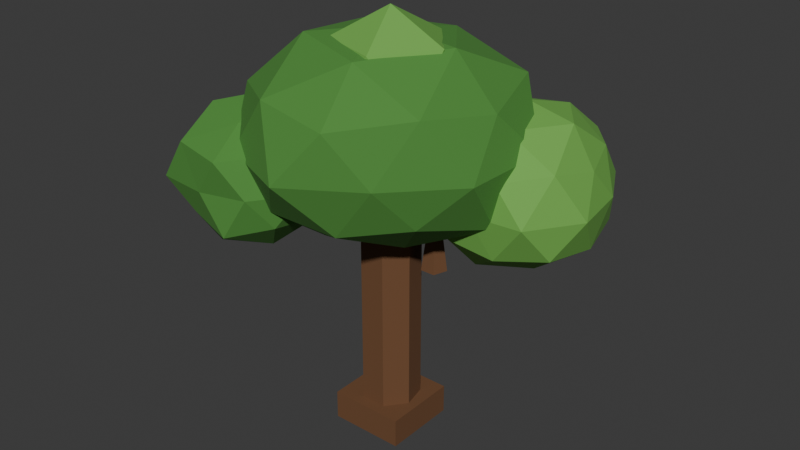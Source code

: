 # Source: tree.blend  (saved by Blender 5.2.45; exported with 4.5.12 LTS)
import bpy
from mathutils import Matrix  # noqa: F401  (used for matrix-valued properties, if any)

bpy.ops.wm.read_factory_settings(use_empty=True)
scene = bpy.context.scene
scene.name = 'Scene'

# ---- collections
col_collection = bpy.data.collections.new('Collection'); scene.collection.children.link(col_collection)

# ---- materials (node trees are filled in below, after node groups)
mat_tree_trunk = bpy.data.materials.new('tree_trunk')
mat_tree_leaf = bpy.data.materials.new('tree_leaf')
mat_tree_leaf_light = bpy.data.materials.new('tree_leaf_light')

# ---- material node trees
mat_tree_trunk.use_nodes = True; mat_tree_trunk.node_tree.nodes.clear()
_N = mat_tree_trunk.node_tree.nodes; _L = mat_tree_trunk.node_tree.links
n0 = _N.new('ShaderNodeBsdfPrincipled'); n0.name = 'Principled BSDF'; n0.location = (-200, 100)
n0.inputs[0].default_value = (0.1559, 0.06848, 0.02732, 1.0)
n0.inputs[2].default_value = 0.85
n0.inputs[10].default_value = 0.005
n1 = _N.new('ShaderNodeOutputMaterial'); n1.name = 'Material Output'; n1.location = (200, 100)
_L.new(n0.outputs[0], n1.inputs[0])
n1.is_active_output = True
mat_tree_leaf.use_nodes = True; mat_tree_leaf.node_tree.nodes.clear()
_N = mat_tree_leaf.node_tree.nodes; _L = mat_tree_leaf.node_tree.links
n0 = _N.new('ShaderNodeBsdfPrincipled'); n0.name = 'Principled BSDF'; n0.location = (-200, 100)
n0.inputs[0].default_value = (0.07619, 0.2623, 0.04231, 1.0)
n0.inputs[2].default_value = 0.85
n0.inputs[10].default_value = 0.005
n1 = _N.new('ShaderNodeOutputMaterial'); n1.name = 'Material Output'; n1.location = (200, 100)
_L.new(n0.outputs[0], n1.inputs[0])
n1.is_active_output = True
mat_tree_leaf_light.use_nodes = True; mat_tree_leaf_light.node_tree.nodes.clear()
_N = mat_tree_leaf_light.node_tree.nodes; _L = mat_tree_leaf_light.node_tree.links
n0 = _N.new('ShaderNodeBsdfPrincipled'); n0.name = 'Principled BSDF'; n0.location = (-200, 100)
n0.inputs[0].default_value = (0.159, 0.4233, 0.07227, 1.0)
n0.inputs[2].default_value = 0.85
n0.inputs[10].default_value = 0.005
n1 = _N.new('ShaderNodeOutputMaterial'); n1.name = 'Material Output'; n1.location = (200, 100)
_L.new(n0.outputs[0], n1.inputs[0])
n1.is_active_output = True

# ---- world
world_world = bpy.data.worlds.new('World'); scene.world = world_world
world_world.use_nodes = True; world_world.node_tree.nodes.clear()
_N = world_world.node_tree.nodes; _L = world_world.node_tree.links
n0 = _N.new('ShaderNodeOutputWorld'); n0.name = 'World Output'; n0.location = (200, 100)
n1 = _N.new('ShaderNodeBackground'); n1.name = 'Background'; n1.location = (-200, 100)
n1.inputs[0].default_value = (0.05088, 0.05088, 0.05088, 1.0)
_L.new(n1.outputs[0], n0.inputs[0])
n0.is_active_output = True
world_world.color = (0.05088, 0.05088, 0.05088)
world_world.sun_shadow_jitter_overblur = 0.0

# ---- meshes
me_cylinder = bpy.data.meshes.new('Cylinder')
me_cylinder.from_pydata([(0.0, 0.28, -1.05), (0.0, 0.28, 1.05), (0.2189, 0.1746, -1.05), (0.2189, 0.1746, 1.05), (0.273, -0.06231, -1.05), (0.273, -0.06231, 1.05), (0.1215, -0.2523, -1.05), (0.1215, -0.2523, 1.05), (-0.1215, -0.2523, -1.05), (-0.1215, -0.2523, 1.05), (-0.273, -0.06231, -1.05), (-0.273, -0.06231, 1.05), (-0.2189, 0.1746, -1.05), (-0.2189, 0.1746, 1.05)], [], [(0, 1, 3, 2), (2, 3, 5, 4), (4, 5, 7, 6), (6, 7, 9, 8), (8, 9, 11, 10), (3, 1, 13, 11, 9, 7, 5), (10, 11, 13, 12), (12, 13, 1, 0), (0, 2, 4, 6, 8, 10, 12)])
_uv = me_cylinder.uv_layers.new(name='UVMap')
_uv.uv.foreach_set('vector', [1.0, 0.5, 1.0, 1.0, 0.8571, 1.0, 0.8571, 0.5, 0.8571, 0.5, 0.8571, 1.0, 0.7143, 1.0, 0.7143, 0.5, 0.7143, 0.5, 0.7143, 1.0, 0.5714, 1.0, 0.5714, 0.5, 0.5714, 0.5, 0.5714, 1.0, 0.4286, 1.0, 0.4286, 0.5, 0.4286, 0.5, 0.4286, 1.0, 0.2857, 1.0, 0.2857, 0.5, 0.4376, 0.3996, 0.25, 0.49, 0.06236, 0.3996, 0.01602, 0.1966, 0.1459, 0.03377, 0.3541, 0.03377, 0.484, 0.1966, 0.2857, 0.5, 0.2857, 1.0, 0.1429, 1.0, 0.1429, 0.5, 0.1429, 0.5, 0.1429, 1.0, 2.98e-08, 1.0, 2.98e-08, 0.5, 0.75, 0.49, 0.9376, 0.3996, 0.984, 0.1966, 0.8541, 0.03377, 0.6459, 0.03377, 0.516, 0.1966, 0.5624, 0.3996])
me_cylinder.materials.append(mat_tree_trunk)
me_cylinder.update()
me_cube = bpy.data.meshes.new('Cube')
me_cube.from_pydata([(-0.36, -0.36, -0.14), (-0.36, -0.36, 0.14), (-0.36, 0.36, -0.14), (-0.36, 0.36, 0.14), (0.36, -0.36, -0.14), (0.36, -0.36, 0.14), (0.36, 0.36, -0.14), (0.36, 0.36, 0.14)], [], [(0, 1, 3, 2), (2, 3, 7, 6), (6, 7, 5, 4), (4, 5, 1, 0), (2, 6, 4, 0), (7, 3, 1, 5)])
_uv = me_cube.uv_layers.new(name='UVMap')
_uv.uv.foreach_set('vector', [0.375, 0.0, 0.625, 0.0, 0.625, 0.25, 0.375, 0.25, 0.375, 0.25, 0.625, 0.25, 0.625, 0.5, 0.375, 0.5, 0.375, 0.5, 0.625, 0.5, 0.625, 0.75, 0.375, 0.75, 0.375, 0.75, 0.625, 0.75, 0.625, 1.0, 0.375, 1.0, 0.125, 0.5, 0.375, 0.5, 0.375, 0.75, 0.125, 0.75, 0.625, 0.5, 0.875, 0.5, 0.875, 0.75, 0.625, 0.75])
me_cube.materials.append(mat_tree_trunk)
me_cube.update()
me_cone = bpy.data.meshes.new('Cone')
me_cone.from_pydata([(0.0, 0.12, -0.45), (0.1141, 0.03708, -0.45), (0.07053, -0.09708, -0.45), (-0.07053, -0.09708, -0.45), (-0.1141, 0.03708, -0.45), (0.0, 0.0, 0.45)], [], [(0, 5, 1), (1, 5, 2), (2, 5, 3), (0, 1, 2, 3, 4), (3, 5, 4), (4, 5, 0)])
_uv = me_cone.uv_layers.new(name='UVMap')
_uv.uv.foreach_set('vector', [0.25, 0.49, 0.25, 0.25, 0.4783, 0.3242, 0.4783, 0.3242, 0.25, 0.25, 0.3911, 0.05584, 0.3911, 0.05584, 0.25, 0.25, 0.1089, 0.05584, 0.75, 0.49, 0.9783, 0.3242, 0.8911, 0.05584, 0.6089, 0.05584, 0.5217, 0.3242, 0.1089, 0.05584, 0.25, 0.25, 0.02175, 0.3242, 0.02175, 0.3242, 0.25, 0.25, 0.25, 0.49])
me_cone.materials.append(mat_tree_trunk)
me_cone.update()
me_icosphere = bpy.data.meshes.new('Icosphere')
me_icosphere.from_pydata([(0.0, 0.0, -0.9326), (0.8135, -0.6473, -0.407), (-0.3277, -1.105, -0.4293), (-1.015, 0.0, -0.4109), (-0.3086, 1.04, -0.4042), (0.8588, 0.6834, -0.4297), (0.358, -1.207, 0.4689), (-0.9194, -0.7316, 0.46), (-0.914, 0.7273, 0.4573), (0.3176, 1.071, 0.416), (1.087, 0.0, 0.4399), (0.0, 0.0, 0.9395), (-0.185, -0.6236, -0.7842), (0.4784, -0.3807, -0.7746), (0.3016, -1.017, -0.4884), (1.104, 0.0, -0.5521), (0.543, 0.432, -0.8791), (-0.6687, 0.0, -0.8759), (-0.8744, -0.6958, -0.5408), (-0.1857, 0.626, -0.7872), (-0.8035, 0.6394, -0.4969), (0.3244, 1.094, -0.5253), (1.195, -0.4252, 0.0), (1.219, 0.4339, 0.0), (0.0, -1.41, 0.0), (0.6587, -0.993, 0.0), (-1.17, -0.4162, 0.0), (-0.7309, -1.102, 0.0), (-0.7105, 1.071, 0.0), (-1.084, 0.3858, 0.0), (0.7065, 1.065, 0.0), (0.0, 1.228, 0.0), (0.8938, -0.7112, 0.5527), (-0.3376, -1.138, 0.5466), (-1.036, 0.0, 0.5182), (-0.3064, 1.033, 0.4961), (0.8901, 0.7083, 0.5504), (0.1986, -0.6696, 0.842), (0.677, 0.0, 0.8868), (-0.5447, -0.4334, 0.8818), (-0.5143, 0.4093, 0.8327), (0.1932, 0.6513, 0.8191)], [], [(0, 13, 12), (1, 13, 15), (0, 12, 17), (0, 17, 19), (0, 19, 16), (1, 15, 22), (2, 14, 24), (3, 18, 26), (4, 20, 28), (5, 21, 30), (1, 22, 25), (2, 24, 27), (3, 26, 29), (4, 28, 31), (5, 30, 23), (6, 32, 37), (7, 33, 39), (8, 34, 40), (9, 35, 41), (10, 36, 38), (38, 41, 11), (38, 36, 41), (36, 9, 41), (41, 40, 11), (41, 35, 40), (35, 8, 40), (40, 39, 11), (40, 34, 39), (34, 7, 39), (39, 37, 11), (39, 33, 37), (33, 6, 37), (37, 38, 11), (37, 32, 38), (32, 10, 38), (23, 36, 10), (23, 30, 36), (30, 9, 36), (31, 35, 9), (31, 28, 35), (28, 8, 35), (29, 34, 8), (29, 26, 34), (26, 7, 34), (27, 33, 7), (27, 24, 33), (24, 6, 33), (25, 32, 6), (25, 22, 32), (22, 10, 32), (30, 31, 9), (30, 21, 31), (21, 4, 31), (28, 29, 8), (28, 20, 29), (20, 3, 29), (26, 27, 7), (26, 18, 27), (18, 2, 27), (24, 25, 6), (24, 14, 25), (14, 1, 25), (22, 23, 10), (22, 15, 23), (15, 5, 23), (16, 21, 5), (16, 19, 21), (19, 4, 21), (19, 20, 4), (19, 17, 20), (17, 3, 20), (17, 18, 3), (17, 12, 18), (12, 2, 18), (15, 16, 5), (15, 13, 16), (13, 0, 16), (12, 14, 2), (12, 13, 14), (13, 1, 14)])
_uv = me_icosphere.uv_layers.new(name='UVMap')
_uv.uv.foreach_set('vector', [0.1818, 0.0, 0.2273, 0.07873, 0.1364, 0.07873, 0.2727, 0.1575, 0.3182, 0.07873, 0.3636, 0.1575, 0.9091, 0.0, 0.9545, 0.07873, 0.8636, 0.07873, 0.7273, 0.0, 0.7727, 0.07873, 0.6818, 0.07873, 0.5455, 0.0, 0.5909, 0.07873, 0.5, 0.07873, 0.2727, 0.1575, 0.3636, 0.1575, 0.3182, 0.2362, 0.09091, 0.1575, 0.1818, 0.1575, 0.1364, 0.2362, 0.8182, 0.1575, 0.9091, 0.1575, 0.8636, 0.2362, 0.6364, 0.1575, 0.7273, 0.1575, 0.6818, 0.2362, 0.4545, 0.1575, 0.5455, 0.1575, 0.5, 0.2362, 0.2727, 0.1575, 0.3182, 0.2362, 0.2273, 0.2362, 0.09091, 0.1575, 0.1364, 0.2362, 0.04546, 0.2362, 0.8182, 0.1575, 0.8636, 0.2362, 0.7727, 0.2362, 0.6364, 0.1575, 0.6818, 0.2362, 0.5909, 0.2362, 0.4545, 0.1575, 0.5, 0.2362, 0.4091, 0.2362, 0.1818, 0.3149, 0.2727, 0.3149, 0.2273, 0.3937, 0.0, 0.3149, 0.09091, 0.3149, 0.04546, 0.3937, 0.7273, 0.3149, 0.8182, 0.3149, 0.7727, 0.3937, 0.5455, 0.3149, 0.6364, 0.3149, 0.5909, 0.3937, 0.3636, 0.3149, 0.4545, 0.3149, 0.4091, 0.3937, 0.4091, 0.3937, 0.5, 0.3937, 0.4545, 0.4724, 0.4091, 0.3937, 0.4545, 0.3149, 0.5, 0.3937, 0.4545, 0.3149, 0.5455, 0.3149, 0.5, 0.3937, 0.5909, 0.3937, 0.6818, 0.3937, 0.6364, 0.4724, 0.5909, 0.3937, 0.6364, 0.3149, 0.6818, 0.3937, 0.6364, 0.3149, 0.7273, 0.3149, 0.6818, 0.3937, 0.7727, 0.3937, 0.8636, 0.3937, 0.8182, 0.4724, 0.7727, 0.3937, 0.8182, 0.3149, 0.8636, 0.3937, 0.8182, 0.3149, 0.9091, 0.3149, 0.8636, 0.3937, 0.04546, 0.3937, 0.1364, 0.3937, 0.09091, 0.4724, 0.04546, 0.3937, 0.09091, 0.3149, 0.1364, 0.3937, 0.09091, 0.3149, 0.1818, 0.3149, 0.1364, 0.3937, 0.2273, 0.3937, 0.3182, 0.3937, 0.2727, 0.4724, 0.2273, 0.3937, 0.2727, 0.3149, 0.3182, 0.3937, 0.2727, 0.3149, 0.3636, 0.3149, 0.3182, 0.3937, 0.4091, 0.2362, 0.4545, 0.3149, 0.3636, 0.3149, 0.4091, 0.2362, 0.5, 0.2362, 0.4545, 0.3149, 0.5, 0.2362, 0.5455, 0.3149, 0.4545, 0.3149, 0.5909, 0.2362, 0.6364, 0.3149, 0.5455, 0.3149, 0.5909, 0.2362, 0.6818, 0.2362, 0.6364, 0.3149, 0.6818, 0.2362, 0.7273, 0.3149, 0.6364, 0.3149, 0.7727, 0.2362, 0.8182, 0.3149, 0.7273, 0.3149, 0.7727, 0.2362, 0.8636, 0.2362, 0.8182, 0.3149, 0.8636, 0.2362, 0.9091, 0.3149, 0.8182, 0.3149, 0.04546, 0.2362, 0.09091, 0.3149, 0.0, 0.3149, 0.04546, 0.2362, 0.1364, 0.2362, 0.09091, 0.3149, 0.1364, 0.2362, 0.1818, 0.3149, 0.09091, 0.3149, 0.2273, 0.2362, 0.2727, 0.3149, 0.1818, 0.3149, 0.2273, 0.2362, 0.3182, 0.2362, 0.2727, 0.3149, 0.3182, 0.2362, 0.3636, 0.3149, 0.2727, 0.3149, 0.5, 0.2362, 0.5909, 0.2362, 0.5455, 0.3149, 0.5, 0.2362, 0.5455, 0.1575, 0.5909, 0.2362, 0.5455, 0.1575, 0.6364, 0.1575, 0.5909, 0.2362, 0.6818, 0.2362, 0.7727, 0.2362, 0.7273, 0.3149, 0.6818, 0.2362, 0.7273, 0.1575, 0.7727, 0.2362, 0.7273, 0.1575, 0.8182, 0.1575, 0.7727, 0.2362, 0.8636, 0.2362, 0.9545, 0.2362, 0.9091, 0.3149, 0.8636, 0.2362, 0.9091, 0.1575, 0.9545, 0.2362, 0.9091, 0.1575, 1.0, 0.1575, 0.9545, 0.2362, 0.1364, 0.2362, 0.2273, 0.2362, 0.1818, 0.3149, 0.1364, 0.2362, 0.1818, 0.1575, 0.2273, 0.2362, 0.1818, 0.1575, 0.2727, 0.1575, 0.2273, 0.2362, 0.3182, 0.2362, 0.4091, 0.2362, 0.3636, 0.3149, 0.3182, 0.2362, 0.3636, 0.1575, 0.4091, 0.2362, 0.3636, 0.1575, 0.4545, 0.1575, 0.4091, 0.2362, 0.5, 0.07873, 0.5455, 0.1575, 0.4545, 0.1575, 0.5, 0.07873, 0.5909, 0.07873, 0.5455, 0.1575, 0.5909, 0.07873, 0.6364, 0.1575, 0.5455, 0.1575, 0.6818, 0.07873, 0.7273, 0.1575, 0.6364, 0.1575, 0.6818, 0.07873, 0.7727, 0.07873, 0.7273, 0.1575, 0.7727, 0.07873, 0.8182, 0.1575, 0.7273, 0.1575, 0.8636, 0.07873, 0.9091, 0.1575, 0.8182, 0.1575, 0.8636, 0.07873, 0.9545, 0.07873, 0.9091, 0.1575, 0.9545, 0.07873, 1.0, 0.1575, 0.9091, 0.1575, 0.3636, 0.1575, 0.4091, 0.07873, 0.4545, 0.1575, 0.3636, 0.1575, 0.3182, 0.07873, 0.4091, 0.07873, 0.3182, 0.07873, 0.3636, 0.0, 0.4091, 0.07873, 0.1364, 0.07873, 0.1818, 0.1575, 0.09091, 0.1575, 0.1364, 0.07873, 0.2273, 0.07873, 0.1818, 0.1575, 0.2273, 0.07873, 0.2727, 0.1575, 0.1818, 0.1575])
me_icosphere.materials.append(mat_tree_leaf)
me_icosphere.update()
me_icosphere_001 = bpy.data.meshes.new('Icosphere.001')
me_icosphere_001.from_pydata([(0.0, 0.0, -0.7675), (0.6208, -0.4962, -0.3453), (-0.2204, -0.7461, -0.3209), (-0.6772, 0.0, -0.3047), (-0.1963, 0.6644, -0.2858), (0.6001, 0.4796, -0.3338), (0.2196, -0.7436, 0.3198), (-0.6127, -0.4897, 0.3408), (-0.5624, 0.4494, 0.3128), (0.2345, 0.7941, 0.3416), (0.6789, 0.0, 0.3055), (0.0, 0.0, 0.7689), (-0.1367, -0.4627, -0.6441), (0.3337, -0.2667, -0.6006), (0.2121, -0.7181, -0.3818), (0.7084, 0.0, -0.394), (0.3168, 0.2531, -0.5702), (-0.4257, 0.0, -0.6199), (-0.5883, -0.4702, -0.4045), (-0.1231, 0.4168, -0.5802), (-0.5881, 0.47, -0.4044), (0.2191, 0.7417, -0.3943), (0.8198, -0.293, 0.0), (0.7327, 0.2619, 0.0), (0.0, -0.7994, 0.0), (0.502, -0.76, 0.0), (-0.813, -0.2906, 0.0), (-0.4644, -0.7032, 0.0), (-0.4272, 0.6469, 0.0), (-0.709, 0.2534, 0.0), (0.4845, 0.7335, 0.0), (0.0, 0.8387, 0.0), (0.6065, -0.4847, 0.417), (-0.2145, -0.7261, 0.3861), (-0.6347, 0.0, 0.3531), (-0.2176, 0.7368, 0.3918), (0.5333, 0.4262, 0.3666), (0.1426, -0.4828, 0.6721), (0.4593, 0.0, 0.6689), (-0.3414, -0.2728, 0.6145), (-0.3513, 0.2808, 0.6324), (0.1358, 0.4596, 0.6397)], [], [(0, 13, 12), (1, 13, 15), (0, 12, 17), (0, 17, 19), (0, 19, 16), (1, 15, 22), (2, 14, 24), (3, 18, 26), (4, 20, 28), (5, 21, 30), (1, 22, 25), (2, 24, 27), (3, 26, 29), (4, 28, 31), (5, 30, 23), (6, 32, 37), (7, 33, 39), (8, 34, 40), (9, 35, 41), (10, 36, 38), (38, 41, 11), (38, 36, 41), (36, 9, 41), (41, 40, 11), (41, 35, 40), (35, 8, 40), (40, 39, 11), (40, 34, 39), (34, 7, 39), (39, 37, 11), (39, 33, 37), (33, 6, 37), (37, 38, 11), (37, 32, 38), (32, 10, 38), (23, 36, 10), (23, 30, 36), (30, 9, 36), (31, 35, 9), (31, 28, 35), (28, 8, 35), (29, 34, 8), (29, 26, 34), (26, 7, 34), (27, 33, 7), (27, 24, 33), (24, 6, 33), (25, 32, 6), (25, 22, 32), (22, 10, 32), (30, 31, 9), (30, 21, 31), (21, 4, 31), (28, 29, 8), (28, 20, 29), (20, 3, 29), (26, 27, 7), (26, 18, 27), (18, 2, 27), (24, 25, 6), (24, 14, 25), (14, 1, 25), (22, 23, 10), (22, 15, 23), (15, 5, 23), (16, 21, 5), (16, 19, 21), (19, 4, 21), (19, 20, 4), (19, 17, 20), (17, 3, 20), (17, 18, 3), (17, 12, 18), (12, 2, 18), (15, 16, 5), (15, 13, 16), (13, 0, 16), (12, 14, 2), (12, 13, 14), (13, 1, 14)])
_uv = me_icosphere_001.uv_layers.new(name='UVMap')
_uv.uv.foreach_set('vector', [0.1818, 0.0, 0.2273, 0.07873, 0.1364, 0.07873, 0.2727, 0.1575, 0.3182, 0.07873, 0.3636, 0.1575, 0.9091, 0.0, 0.9545, 0.07873, 0.8636, 0.07873, 0.7273, 0.0, 0.7727, 0.07873, 0.6818, 0.07873, 0.5455, 0.0, 0.5909, 0.07873, 0.5, 0.07873, 0.2727, 0.1575, 0.3636, 0.1575, 0.3182, 0.2362, 0.09091, 0.1575, 0.1818, 0.1575, 0.1364, 0.2362, 0.8182, 0.1575, 0.9091, 0.1575, 0.8636, 0.2362, 0.6364, 0.1575, 0.7273, 0.1575, 0.6818, 0.2362, 0.4545, 0.1575, 0.5455, 0.1575, 0.5, 0.2362, 0.2727, 0.1575, 0.3182, 0.2362, 0.2273, 0.2362, 0.09091, 0.1575, 0.1364, 0.2362, 0.04546, 0.2362, 0.8182, 0.1575, 0.8636, 0.2362, 0.7727, 0.2362, 0.6364, 0.1575, 0.6818, 0.2362, 0.5909, 0.2362, 0.4545, 0.1575, 0.5, 0.2362, 0.4091, 0.2362, 0.1818, 0.3149, 0.2727, 0.3149, 0.2273, 0.3937, 0.0, 0.3149, 0.09091, 0.3149, 0.04546, 0.3937, 0.7273, 0.3149, 0.8182, 0.3149, 0.7727, 0.3937, 0.5455, 0.3149, 0.6364, 0.3149, 0.5909, 0.3937, 0.3636, 0.3149, 0.4545, 0.3149, 0.4091, 0.3937, 0.4091, 0.3937, 0.5, 0.3937, 0.4545, 0.4724, 0.4091, 0.3937, 0.4545, 0.3149, 0.5, 0.3937, 0.4545, 0.3149, 0.5455, 0.3149, 0.5, 0.3937, 0.5909, 0.3937, 0.6818, 0.3937, 0.6364, 0.4724, 0.5909, 0.3937, 0.6364, 0.3149, 0.6818, 0.3937, 0.6364, 0.3149, 0.7273, 0.3149, 0.6818, 0.3937, 0.7727, 0.3937, 0.8636, 0.3937, 0.8182, 0.4724, 0.7727, 0.3937, 0.8182, 0.3149, 0.8636, 0.3937, 0.8182, 0.3149, 0.9091, 0.3149, 0.8636, 0.3937, 0.04546, 0.3937, 0.1364, 0.3937, 0.09091, 0.4724, 0.04546, 0.3937, 0.09091, 0.3149, 0.1364, 0.3937, 0.09091, 0.3149, 0.1818, 0.3149, 0.1364, 0.3937, 0.2273, 0.3937, 0.3182, 0.3937, 0.2727, 0.4724, 0.2273, 0.3937, 0.2727, 0.3149, 0.3182, 0.3937, 0.2727, 0.3149, 0.3636, 0.3149, 0.3182, 0.3937, 0.4091, 0.2362, 0.4545, 0.3149, 0.3636, 0.3149, 0.4091, 0.2362, 0.5, 0.2362, 0.4545, 0.3149, 0.5, 0.2362, 0.5455, 0.3149, 0.4545, 0.3149, 0.5909, 0.2362, 0.6364, 0.3149, 0.5455, 0.3149, 0.5909, 0.2362, 0.6818, 0.2362, 0.6364, 0.3149, 0.6818, 0.2362, 0.7273, 0.3149, 0.6364, 0.3149, 0.7727, 0.2362, 0.8182, 0.3149, 0.7273, 0.3149, 0.7727, 0.2362, 0.8636, 0.2362, 0.8182, 0.3149, 0.8636, 0.2362, 0.9091, 0.3149, 0.8182, 0.3149, 0.04546, 0.2362, 0.09091, 0.3149, 0.0, 0.3149, 0.04546, 0.2362, 0.1364, 0.2362, 0.09091, 0.3149, 0.1364, 0.2362, 0.1818, 0.3149, 0.09091, 0.3149, 0.2273, 0.2362, 0.2727, 0.3149, 0.1818, 0.3149, 0.2273, 0.2362, 0.3182, 0.2362, 0.2727, 0.3149, 0.3182, 0.2362, 0.3636, 0.3149, 0.2727, 0.3149, 0.5, 0.2362, 0.5909, 0.2362, 0.5455, 0.3149, 0.5, 0.2362, 0.5455, 0.1575, 0.5909, 0.2362, 0.5455, 0.1575, 0.6364, 0.1575, 0.5909, 0.2362, 0.6818, 0.2362, 0.7727, 0.2362, 0.7273, 0.3149, 0.6818, 0.2362, 0.7273, 0.1575, 0.7727, 0.2362, 0.7273, 0.1575, 0.8182, 0.1575, 0.7727, 0.2362, 0.8636, 0.2362, 0.9545, 0.2362, 0.9091, 0.3149, 0.8636, 0.2362, 0.9091, 0.1575, 0.9545, 0.2362, 0.9091, 0.1575, 1.0, 0.1575, 0.9545, 0.2362, 0.1364, 0.2362, 0.2273, 0.2362, 0.1818, 0.3149, 0.1364, 0.2362, 0.1818, 0.1575, 0.2273, 0.2362, 0.1818, 0.1575, 0.2727, 0.1575, 0.2273, 0.2362, 0.3182, 0.2362, 0.4091, 0.2362, 0.3636, 0.3149, 0.3182, 0.2362, 0.3636, 0.1575, 0.4091, 0.2362, 0.3636, 0.1575, 0.4545, 0.1575, 0.4091, 0.2362, 0.5, 0.07873, 0.5455, 0.1575, 0.4545, 0.1575, 0.5, 0.07873, 0.5909, 0.07873, 0.5455, 0.1575, 0.5909, 0.07873, 0.6364, 0.1575, 0.5455, 0.1575, 0.6818, 0.07873, 0.7273, 0.1575, 0.6364, 0.1575, 0.6818, 0.07873, 0.7727, 0.07873, 0.7273, 0.1575, 0.7727, 0.07873, 0.8182, 0.1575, 0.7273, 0.1575, 0.8636, 0.07873, 0.9091, 0.1575, 0.8182, 0.1575, 0.8636, 0.07873, 0.9545, 0.07873, 0.9091, 0.1575, 0.9545, 0.07873, 1.0, 0.1575, 0.9091, 0.1575, 0.3636, 0.1575, 0.4091, 0.07873, 0.4545, 0.1575, 0.3636, 0.1575, 0.3182, 0.07873, 0.4091, 0.07873, 0.3182, 0.07873, 0.3636, 0.0, 0.4091, 0.07873, 0.1364, 0.07873, 0.1818, 0.1575, 0.09091, 0.1575, 0.1364, 0.07873, 0.2273, 0.07873, 0.1818, 0.1575, 0.2273, 0.07873, 0.2727, 0.1575, 0.1818, 0.1575])
me_icosphere_001.materials.append(mat_tree_leaf_light)
me_icosphere_001.update()
me_icosphere_002 = bpy.data.meshes.new('Icosphere.002')
me_icosphere_002.from_pydata([(0.0, 0.0, -0.669), (0.5262, -0.4205, -0.2927), (-0.1893, -0.6409, -0.2757), (-0.7298, 0.0, -0.3284), (-0.1827, 0.6187, -0.2661), (0.5431, 0.434, -0.3021), (0.2271, -0.7689, 0.3307), (-0.4881, -0.3901, 0.2715), (-0.5498, 0.4394, 0.3058), (0.2131, 0.7214, 0.3103), (0.5969, 0.0, 0.2686), (0.0, 0.0, 0.6554), (-0.1278, -0.4326, -0.6022), (0.3153, -0.252, -0.5676), (0.2078, -0.7035, -0.374), (0.5855, 0.0, -0.3257), (0.2989, 0.2389, -0.5381), (-0.3575, 0.0, -0.5206), (-0.5169, -0.4131, -0.3554), (-0.1342, 0.4545, -0.6326), (-0.5273, 0.4214, -0.3626), (0.2101, 0.7114, -0.3782), (0.6934, -0.2478, 0.0), (0.7554, 0.27, 0.0), (0.0, -0.7461, 0.0), (0.4187, -0.634, 0.0), (-0.7431, -0.2656, 0.0), (-0.4647, -0.7036, 0.0), (-0.4326, 0.6549, 0.0), (-0.6427, 0.2297, 0.0), (0.4162, 0.6301, 0.0), (0.0, 0.7676, 0.0), (0.489, -0.3908, 0.3362), (-0.2118, -0.717, 0.3812), (-0.592, 0.0, 0.3293), (-0.2154, 0.7293, 0.3878), (0.5631, 0.4501, 0.3872), (0.1088, -0.3684, 0.5128), (0.3828, 0.0, 0.5575), (-0.3184, -0.2544, 0.573), (-0.2825, 0.2258, 0.5085), (0.1196, 0.405, 0.5638)], [], [(0, 13, 12), (1, 13, 15), (0, 12, 17), (0, 17, 19), (0, 19, 16), (1, 15, 22), (2, 14, 24), (3, 18, 26), (4, 20, 28), (5, 21, 30), (1, 22, 25), (2, 24, 27), (3, 26, 29), (4, 28, 31), (5, 30, 23), (6, 32, 37), (7, 33, 39), (8, 34, 40), (9, 35, 41), (10, 36, 38), (38, 41, 11), (38, 36, 41), (36, 9, 41), (41, 40, 11), (41, 35, 40), (35, 8, 40), (40, 39, 11), (40, 34, 39), (34, 7, 39), (39, 37, 11), (39, 33, 37), (33, 6, 37), (37, 38, 11), (37, 32, 38), (32, 10, 38), (23, 36, 10), (23, 30, 36), (30, 9, 36), (31, 35, 9), (31, 28, 35), (28, 8, 35), (29, 34, 8), (29, 26, 34), (26, 7, 34), (27, 33, 7), (27, 24, 33), (24, 6, 33), (25, 32, 6), (25, 22, 32), (22, 10, 32), (30, 31, 9), (30, 21, 31), (21, 4, 31), (28, 29, 8), (28, 20, 29), (20, 3, 29), (26, 27, 7), (26, 18, 27), (18, 2, 27), (24, 25, 6), (24, 14, 25), (14, 1, 25), (22, 23, 10), (22, 15, 23), (15, 5, 23), (16, 21, 5), (16, 19, 21), (19, 4, 21), (19, 20, 4), (19, 17, 20), (17, 3, 20), (17, 18, 3), (17, 12, 18), (12, 2, 18), (15, 16, 5), (15, 13, 16), (13, 0, 16), (12, 14, 2), (12, 13, 14), (13, 1, 14)])
_uv = me_icosphere_002.uv_layers.new(name='UVMap')
_uv.uv.foreach_set('vector', [0.1818, 0.0, 0.2273, 0.07873, 0.1364, 0.07873, 0.2727, 0.1575, 0.3182, 0.07873, 0.3636, 0.1575, 0.9091, 0.0, 0.9545, 0.07873, 0.8636, 0.07873, 0.7273, 0.0, 0.7727, 0.07873, 0.6818, 0.07873, 0.5455, 0.0, 0.5909, 0.07873, 0.5, 0.07873, 0.2727, 0.1575, 0.3636, 0.1575, 0.3182, 0.2362, 0.09091, 0.1575, 0.1818, 0.1575, 0.1364, 0.2362, 0.8182, 0.1575, 0.9091, 0.1575, 0.8636, 0.2362, 0.6364, 0.1575, 0.7273, 0.1575, 0.6818, 0.2362, 0.4545, 0.1575, 0.5455, 0.1575, 0.5, 0.2362, 0.2727, 0.1575, 0.3182, 0.2362, 0.2273, 0.2362, 0.09091, 0.1575, 0.1364, 0.2362, 0.04546, 0.2362, 0.8182, 0.1575, 0.8636, 0.2362, 0.7727, 0.2362, 0.6364, 0.1575, 0.6818, 0.2362, 0.5909, 0.2362, 0.4545, 0.1575, 0.5, 0.2362, 0.4091, 0.2362, 0.1818, 0.3149, 0.2727, 0.3149, 0.2273, 0.3937, 0.0, 0.3149, 0.09091, 0.3149, 0.04546, 0.3937, 0.7273, 0.3149, 0.8182, 0.3149, 0.7727, 0.3937, 0.5455, 0.3149, 0.6364, 0.3149, 0.5909, 0.3937, 0.3636, 0.3149, 0.4545, 0.3149, 0.4091, 0.3937, 0.4091, 0.3937, 0.5, 0.3937, 0.4545, 0.4724, 0.4091, 0.3937, 0.4545, 0.3149, 0.5, 0.3937, 0.4545, 0.3149, 0.5455, 0.3149, 0.5, 0.3937, 0.5909, 0.3937, 0.6818, 0.3937, 0.6364, 0.4724, 0.5909, 0.3937, 0.6364, 0.3149, 0.6818, 0.3937, 0.6364, 0.3149, 0.7273, 0.3149, 0.6818, 0.3937, 0.7727, 0.3937, 0.8636, 0.3937, 0.8182, 0.4724, 0.7727, 0.3937, 0.8182, 0.3149, 0.8636, 0.3937, 0.8182, 0.3149, 0.9091, 0.3149, 0.8636, 0.3937, 0.04546, 0.3937, 0.1364, 0.3937, 0.09091, 0.4724, 0.04546, 0.3937, 0.09091, 0.3149, 0.1364, 0.3937, 0.09091, 0.3149, 0.1818, 0.3149, 0.1364, 0.3937, 0.2273, 0.3937, 0.3182, 0.3937, 0.2727, 0.4724, 0.2273, 0.3937, 0.2727, 0.3149, 0.3182, 0.3937, 0.2727, 0.3149, 0.3636, 0.3149, 0.3182, 0.3937, 0.4091, 0.2362, 0.4545, 0.3149, 0.3636, 0.3149, 0.4091, 0.2362, 0.5, 0.2362, 0.4545, 0.3149, 0.5, 0.2362, 0.5455, 0.3149, 0.4545, 0.3149, 0.5909, 0.2362, 0.6364, 0.3149, 0.5455, 0.3149, 0.5909, 0.2362, 0.6818, 0.2362, 0.6364, 0.3149, 0.6818, 0.2362, 0.7273, 0.3149, 0.6364, 0.3149, 0.7727, 0.2362, 0.8182, 0.3149, 0.7273, 0.3149, 0.7727, 0.2362, 0.8636, 0.2362, 0.8182, 0.3149, 0.8636, 0.2362, 0.9091, 0.3149, 0.8182, 0.3149, 0.04546, 0.2362, 0.09091, 0.3149, 0.0, 0.3149, 0.04546, 0.2362, 0.1364, 0.2362, 0.09091, 0.3149, 0.1364, 0.2362, 0.1818, 0.3149, 0.09091, 0.3149, 0.2273, 0.2362, 0.2727, 0.3149, 0.1818, 0.3149, 0.2273, 0.2362, 0.3182, 0.2362, 0.2727, 0.3149, 0.3182, 0.2362, 0.3636, 0.3149, 0.2727, 0.3149, 0.5, 0.2362, 0.5909, 0.2362, 0.5455, 0.3149, 0.5, 0.2362, 0.5455, 0.1575, 0.5909, 0.2362, 0.5455, 0.1575, 0.6364, 0.1575, 0.5909, 0.2362, 0.6818, 0.2362, 0.7727, 0.2362, 0.7273, 0.3149, 0.6818, 0.2362, 0.7273, 0.1575, 0.7727, 0.2362, 0.7273, 0.1575, 0.8182, 0.1575, 0.7727, 0.2362, 0.8636, 0.2362, 0.9545, 0.2362, 0.9091, 0.3149, 0.8636, 0.2362, 0.9091, 0.1575, 0.9545, 0.2362, 0.9091, 0.1575, 1.0, 0.1575, 0.9545, 0.2362, 0.1364, 0.2362, 0.2273, 0.2362, 0.1818, 0.3149, 0.1364, 0.2362, 0.1818, 0.1575, 0.2273, 0.2362, 0.1818, 0.1575, 0.2727, 0.1575, 0.2273, 0.2362, 0.3182, 0.2362, 0.4091, 0.2362, 0.3636, 0.3149, 0.3182, 0.2362, 0.3636, 0.1575, 0.4091, 0.2362, 0.3636, 0.1575, 0.4545, 0.1575, 0.4091, 0.2362, 0.5, 0.07873, 0.5455, 0.1575, 0.4545, 0.1575, 0.5, 0.07873, 0.5909, 0.07873, 0.5455, 0.1575, 0.5909, 0.07873, 0.6364, 0.1575, 0.5455, 0.1575, 0.6818, 0.07873, 0.7273, 0.1575, 0.6364, 0.1575, 0.6818, 0.07873, 0.7727, 0.07873, 0.7273, 0.1575, 0.7727, 0.07873, 0.8182, 0.1575, 0.7273, 0.1575, 0.8636, 0.07873, 0.9091, 0.1575, 0.8182, 0.1575, 0.8636, 0.07873, 0.9545, 0.07873, 0.9091, 0.1575, 0.9545, 0.07873, 1.0, 0.1575, 0.9091, 0.1575, 0.3636, 0.1575, 0.4091, 0.07873, 0.4545, 0.1575, 0.3636, 0.1575, 0.3182, 0.07873, 0.4091, 0.07873, 0.3182, 0.07873, 0.3636, 0.0, 0.4091, 0.07873, 0.1364, 0.07873, 0.1818, 0.1575, 0.09091, 0.1575, 0.1364, 0.07873, 0.2273, 0.07873, 0.1818, 0.1575, 0.2273, 0.07873, 0.2727, 0.1575, 0.1818, 0.1575])
me_icosphere_002.materials.append(mat_tree_leaf)
me_icosphere_002.update()
me_icosphere_003 = bpy.data.meshes.new('Icosphere.003')
me_icosphere_003.from_pydata([(0.0, 0.0, -0.5096), (0.4529, -0.3291, -0.2519), (-0.173, -0.5323, -0.2519), (-0.5804, 0.0, -0.2612), (-0.1537, 0.473, -0.2238), (0.4069, 0.2956, -0.2263), (0.1522, -0.4684, 0.2216), (-0.4063, -0.2952, 0.226), (-0.4579, 0.3327, 0.2547), (0.1515, 0.4663, 0.2207), (0.5406, 0.0, 0.2433), (0.0, 0.0, 0.504)], [], [(0, 1, 2), (1, 0, 5), (0, 2, 3), (0, 3, 4), (0, 4, 5), (1, 5, 10), (2, 1, 6), (3, 2, 7), (4, 3, 8), (5, 4, 9), (1, 10, 6), (2, 6, 7), (3, 7, 8), (4, 8, 9), (5, 9, 10), (6, 10, 11), (7, 6, 11), (8, 7, 11), (9, 8, 11), (10, 9, 11)])
_uv = me_icosphere_003.uv_layers.new(name='UVMap')
_uv.uv.foreach_set('vector', [0.1818, 0.0, 0.2727, 0.1575, 0.09091, 0.1575, 0.2727, 0.1575, 0.3636, 0.0, 0.4545, 0.1575, 0.9091, 0.0, 1.0, 0.1575, 0.8182, 0.1575, 0.7273, 0.0, 0.8182, 0.1575, 0.6364, 0.1575, 0.5455, 0.0, 0.6364, 0.1575, 0.4545, 0.1575, 0.2727, 0.1575, 0.4545, 0.1575, 0.3636, 0.3149, 0.09091, 0.1575, 0.2727, 0.1575, 0.1818, 0.3149, 0.8182, 0.1575, 1.0, 0.1575, 0.9091, 0.3149, 0.6364, 0.1575, 0.8182, 0.1575, 0.7273, 0.3149, 0.4545, 0.1575, 0.6364, 0.1575, 0.5455, 0.3149, 0.2727, 0.1575, 0.3636, 0.3149, 0.1818, 0.3149, 0.09091, 0.1575, 0.1818, 0.3149, 0.0, 0.3149, 0.8182, 0.1575, 0.9091, 0.3149, 0.7273, 0.3149, 0.6364, 0.1575, 0.7273, 0.3149, 0.5455, 0.3149, 0.4545, 0.1575, 0.5455, 0.3149, 0.3636, 0.3149, 0.1818, 0.3149, 0.3636, 0.3149, 0.2727, 0.4724, 0.0, 0.3149, 0.1818, 0.3149, 0.09091, 0.4724, 0.7273, 0.3149, 0.9091, 0.3149, 0.8182, 0.4724, 0.5455, 0.3149, 0.7273, 0.3149, 0.6364, 0.4724, 0.3636, 0.3149, 0.5455, 0.3149, 0.4545, 0.4724])
me_icosphere_003.materials.append(mat_tree_leaf_light)
me_icosphere_003.update()

# ---- objects
ob_tree = bpy.data.objects.new('tree', None)
ob_tree_trunk = bpy.data.objects.new('tree_trunk', me_cylinder)
ob_tree_root_flare = bpy.data.objects.new('tree_root_flare', me_cube)
ob_tree_branch = bpy.data.objects.new('tree_branch', me_cone)
ob_tree_canopy_main = bpy.data.objects.new('tree_canopy_main', me_icosphere)
ob_tree_canopy_r = bpy.data.objects.new('tree_canopy_r', me_icosphere_001)
ob_tree_canopy_l = bpy.data.objects.new('tree_canopy_l', me_icosphere_002)
ob_tree_canopy_top = bpy.data.objects.new('tree_canopy_top', me_icosphere_003)

# ---- transforms, parenting, visibility, modifiers, constraints
ob_tree.location = (0.0, 0.0, 0.0)
ob_tree.empty_display_size = 0.5
ob_tree_trunk.parent = ob_tree
ob_tree_trunk.location = (-0.06333, -0.05989, 1.05)
ob_tree_root_flare.parent = ob_tree
ob_tree_root_flare.location = (-0.06333, -0.05989, 0.14)
ob_tree_branch.parent = ob_tree
ob_tree_branch.location = (0.3567, 0.04011, 2.15)
ob_tree_canopy_main.parent = ob_tree
ob_tree_canopy_main.location = (-0.06333, -0.05989, 2.9)
ob_tree_canopy_r.parent = ob_tree
ob_tree_canopy_r.location = (0.8367, 0.6401, 2.45)
ob_tree_canopy_l.parent = ob_tree
ob_tree_canopy_l.location = (-0.9133, -0.7099, 2.6)
ob_tree_canopy_top.parent = ob_tree
ob_tree_canopy_top.location = (0.03667, -0.1599, 3.55)

# ---- collection membership
scene.collection.objects.link(ob_tree)
col_collection.objects.link(ob_tree_trunk)
col_collection.objects.link(ob_tree_root_flare)
col_collection.objects.link(ob_tree_branch)
col_collection.objects.link(ob_tree_canopy_main)
col_collection.objects.link(ob_tree_canopy_r)
col_collection.objects.link(ob_tree_canopy_l)
col_collection.objects.link(ob_tree_canopy_top)

# ---- scene / render settings (as saved in the file)
scene.frame_start = 1; scene.frame_end = 250; scene.frame_set(1)
scene.render.engine = 'BLENDER_EEVEE_NEXT'
scene.render.fps = 30
scene.render.bake_bias = 0.0
scene.render.bake_samples = 0
scene.render.compositor_device = 'GPU'
scene.eevee.use_volume_custom_range = False
scene.eevee.fast_gi_thickness_near = 0.1
scene.eevee.fast_gi_thickness_far = 0.0
scene.eevee.ray_tracing_options.screen_trace_thickness = 0.1
bpy.context.view_layer.update()

# ---- added for rendering (the .blend has no active camera and no usable light): camera, sun
cam_auto = bpy.data.cameras.new('AutoCamera')
cam_auto.lens = 50.0
cam_auto.sensor_width = 36.0
cam_auto.clip_end = 1000.0
ob_auto_camera = bpy.data.objects.new('AutoCamera', cam_auto)
scene.collection.objects.link(ob_auto_camera)
ob_auto_camera.location = (5.56343, -6.67611, 6.47772)
ob_auto_camera.rotation_euler = (1.09748, -7.21219e-08, 0.694738)
scene.camera = ob_auto_camera
light_auto_sun = bpy.data.lights.new('AutoSun', 'SUN')
light_auto_sun.energy = 3.0
light_auto_sun.angle = 0.0523599
ob_auto_sun = bpy.data.objects.new('AutoSun', light_auto_sun)
scene.collection.objects.link(ob_auto_sun)
ob_auto_sun.rotation_euler = (0.872665, 0.174533, 0.523599)
bpy.context.view_layer.update()
